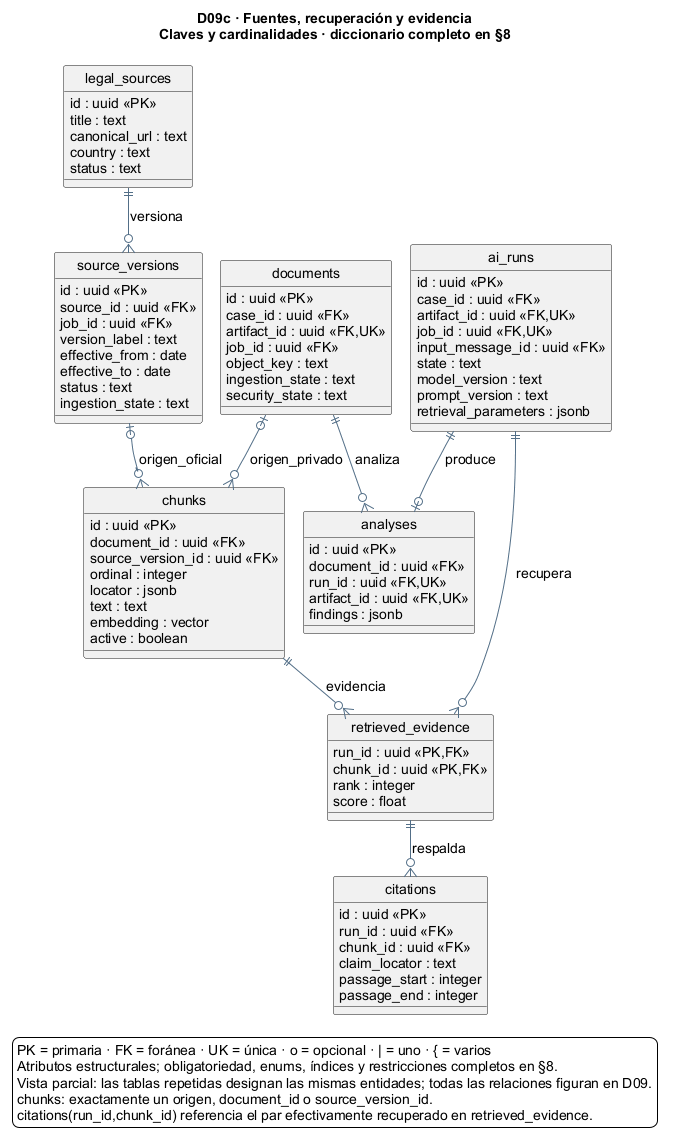

The diagram above was rendered by PlantUML. Its source (embedded in the PNG):
@startuml
!pragma layout smetana
hide circle
skinparam backgroundColor #FFFFFF
skinparam shadowing false
skinparam defaultFontName Arial
skinparam defaultFontSize 14
skinparam ArrowColor #526E87
skinparam entityBackgroundColor #EAF3FA
skinparam noteBackgroundColor #FFF4D6
skinparam nodesep 50
skinparam ranksep 55
top to bottom direction

' Generado desde §9 por scripts/generar_modelo_er.py; editar el Mermaid de origen.
title
D09c · Fuentes, recuperación y evidencia
Claves y cardinalidades · diccionario completo en §8
end title
entity "documents" as documents {
  id : uuid <<PK>>
  case_id : uuid <<FK>>
  artifact_id : uuid <<FK,UK>>
  job_id : uuid <<FK>>
  object_key : text
  ingestion_state : text
  security_state : text
}
entity "legal_sources" as legal_sources {
  id : uuid <<PK>>
  title : text
  canonical_url : text
  country : text
  status : text
}
entity "source_versions" as source_versions {
  id : uuid <<PK>>
  source_id : uuid <<FK>>
  job_id : uuid <<FK>>
  version_label : text
  effective_from : date
  effective_to : date
  status : text
  ingestion_state : text
}
entity "chunks" as chunks {
  id : uuid <<PK>>
  document_id : uuid <<FK>>
  source_version_id : uuid <<FK>>
  ordinal : integer
  locator : jsonb
  text : text
  embedding : vector
  active : boolean
}
entity "ai_runs" as ai_runs {
  id : uuid <<PK>>
  case_id : uuid <<FK>>
  artifact_id : uuid <<FK,UK>>
  job_id : uuid <<FK,UK>>
  input_message_id : uuid <<FK>>
  state : text
  model_version : text
  prompt_version : text
  retrieval_parameters : jsonb
}
entity "retrieved_evidence" as retrieved_evidence {
  run_id : uuid <<PK,FK>>
  chunk_id : uuid <<PK,FK>>
  rank : integer
  score : float
}
entity "citations" as citations {
  id : uuid <<PK>>
  run_id : uuid <<FK>>
  chunk_id : uuid <<FK>>
  claim_locator : text
  passage_start : integer
  passage_end : integer
}
entity "analyses" as analyses {
  id : uuid <<PK>>
  document_id : uuid <<FK>>
  run_id : uuid <<FK,UK>>
  artifact_id : uuid <<FK,UK>>
  findings : jsonb
}
legal_sources ||--o{ source_versions : versiona
documents |o--o{ chunks : origen_privado
source_versions |o--o{ chunks : origen_oficial
ai_runs ||--o{ retrieved_evidence : recupera
chunks ||--o{ retrieved_evidence : evidencia
retrieved_evidence ||--o{ citations : respalda
documents ||--o{ analyses : analiza
ai_runs ||--o| analyses : produce
legend bottom
PK = primaria · FK = foránea · UK = única · o = opcional · | = uno · { = varios
Atributos estructurales; obligatoriedad, enums, índices y restricciones completos en §8.
Vista parcial: las tablas repetidas designan las mismas entidades; todas las relaciones figuran en D09.
chunks: exactamente un origen, document_id o source_version_id.
citations(run_id,chunk_id) referencia el par efectivamente recuperado en retrieved_evidence.
endlegend
@enduml